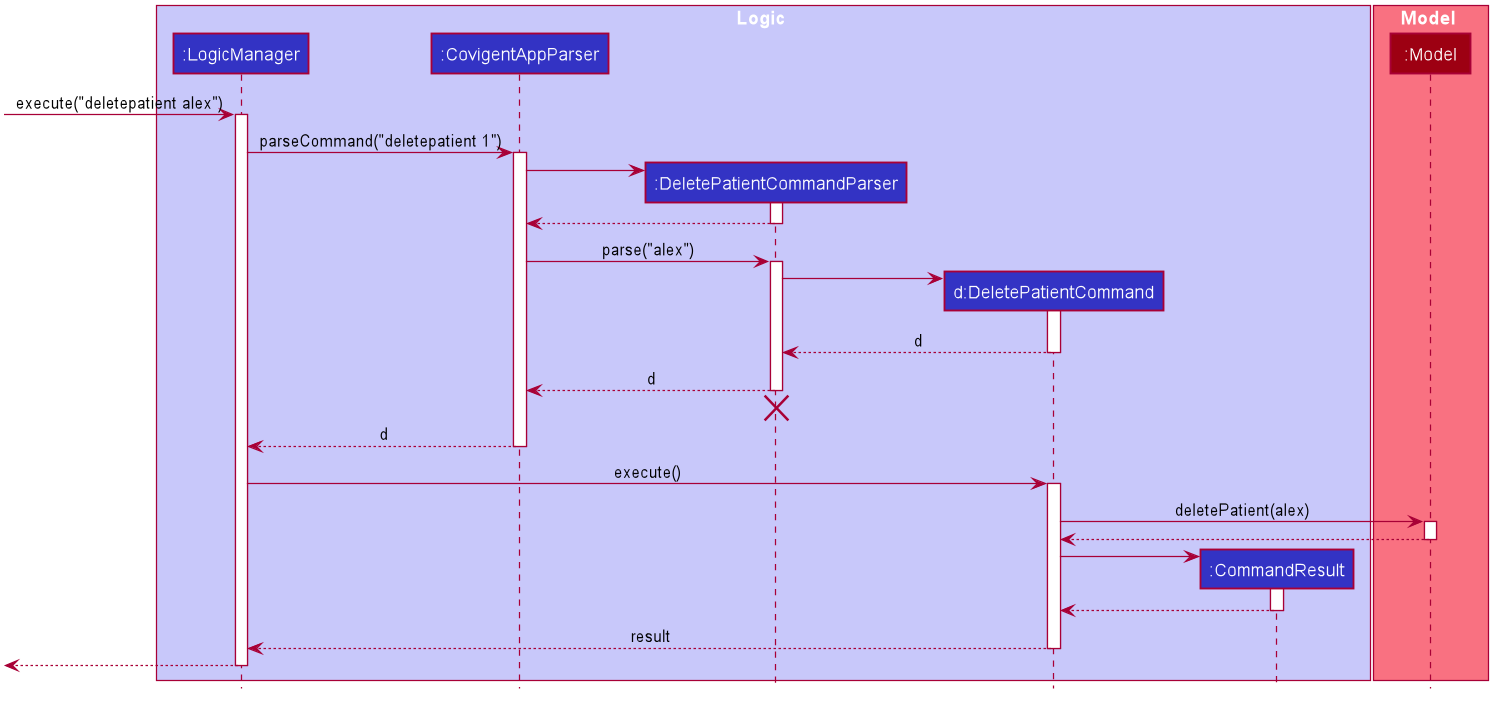

The diagram above was rendered by PlantUML. Its source (embedded in the PNG):
@startuml








skinparam BackgroundColor #FFFFFFF

skinparam Shadowing false

skinparam Class {
    FontColor #FFFFFF
    BorderThickness 1
    BorderColor #FFFFFF
    StereotypeFontColor #FFFFFF
    FontName Arial
}

skinparam Actor {
    BorderColor #000000
    Color #000000
    FontName Arial
}

skinparam Sequence {
    MessageAlign center
    BoxFontSize 15
    BoxPadding 0
    BoxFontColor #FFFFFF
    FontName Arial
}

skinparam Participant {
    FontColor #FFFFFFF
    Padding 20
}

skinparam MinClassWidth 50
skinparam ParticipantPadding 10
skinparam Shadowing false
skinparam DefaultTextAlignment center
skinparam packageStyle Rectangle

hide footbox
hide members
hide circle

box Logic #C8C8FA
participant ":LogicManager" as LogicManager #3333C4
participant ":CovigentAppParser" as CovigentAppParser #3333C4
participant ":DeletePatientCommandParser" as DeletePatientCommandParser #3333C4
participant "d:DeletePatientCommand" as DeletePatientCommand #3333C4
participant ":CommandResult" as CommandResult #3333C4
end box

box Model #F97181
participant ":Model" as Model #9D0012
end box

[-> LogicManager : execute("deletepatient alex")
activate LogicManager

LogicManager -> CovigentAppParser : parseCommand("deletepatient 1")
activate CovigentAppParser

create DeletePatientCommandParser
CovigentAppParser -> DeletePatientCommandParser
activate DeletePatientCommandParser

DeletePatientCommandParser --> CovigentAppParser
deactivate DeletePatientCommandParser

CovigentAppParser -> DeletePatientCommandParser : parse("alex")
activate DeletePatientCommandParser

create DeletePatientCommand
DeletePatientCommandParser -> DeletePatientCommand
activate DeletePatientCommand

DeletePatientCommand --> DeletePatientCommandParser : d
deactivate DeletePatientCommand

DeletePatientCommandParser --> CovigentAppParser : d
deactivate DeletePatientCommandParser
DeletePatientCommandParser -[hidden]-> CovigentAppParser
destroy DeletePatientCommandParser

CovigentAppParser --> LogicManager : d
deactivate CovigentAppParser

LogicManager -> DeletePatientCommand : execute()
activate DeletePatientCommand

DeletePatientCommand -> Model : deletePatient(alex)
activate Model

Model --> DeletePatientCommand
deactivate Model

create CommandResult
DeletePatientCommand -> CommandResult
activate CommandResult

CommandResult --> DeletePatientCommand
deactivate CommandResult

DeletePatientCommand --> LogicManager : result
deactivate DeletePatientCommand

[<--LogicManager
deactivate LogicManager
@enduml